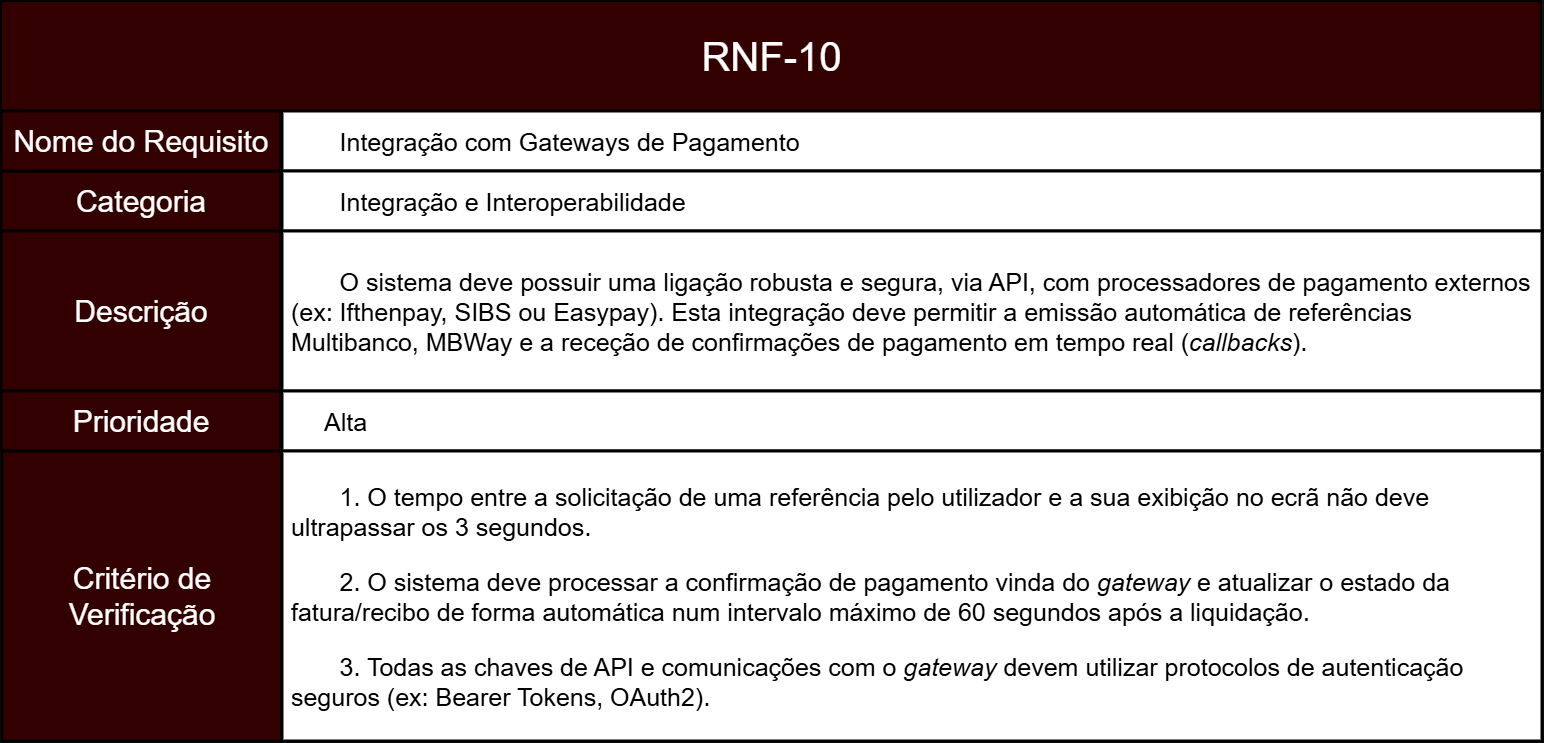

The diagram above was exported from draw.io. Its source (the exported page's mxGraphModel, read from the mxfile embedded in the PNG):
<mxGraphModel dx="1881" dy="2293" grid="1" gridSize="10" guides="1" tooltips="1" connect="1" arrows="1" fold="1" page="1" pageScale="1" pageWidth="827" pageHeight="1169" math="0" shadow="0">
  <root>
    <mxCell id="0" />
    <mxCell id="1" parent="0" />
    <mxCell id="okcL4a1NCTCaSgbpKRQO-2" parent="1" style="rounded=0;whiteSpace=wrap;html=1;fillColor=light-dark(#A20025,#330000);strokeColor=light-dark(#000000,#000000);movable=1;resizable=1;rotatable=1;deletable=1;editable=1;locked=0;connectable=1;strokeWidth=3;align=center;fontColor=default;fontSize=30;" value="Categoria" vertex="1">
      <mxGeometry height="60" width="280" x="210" y="-460" as="geometry" />
    </mxCell>
    <mxCell id="okcL4a1NCTCaSgbpKRQO-4" parent="1" style="rounded=0;whiteSpace=wrap;html=1;fillColor=light-dark(#A20025,#330000);strokeColor=light-dark(#000000,#000000);movable=1;resizable=1;rotatable=1;deletable=1;editable=1;locked=0;connectable=1;strokeWidth=2;" value="" vertex="1">
      <mxGeometry height="110" width="1540" x="210" y="-630" as="geometry" />
    </mxCell>
    <mxCell id="okcL4a1NCTCaSgbpKRQO-5" parent="1" style="text;html=1;whiteSpace=wrap;strokeColor=none;fillColor=none;align=center;verticalAlign=middle;rounded=0;fontSize=40;" value="&lt;span data-path-to-node=&quot;1,1,0,0&quot;&gt;&lt;b data-path-to-node=&quot;1,1,0,0&quot; data-index-in-node=&quot;0&quot;&gt;&lt;/b&gt;&lt;/span&gt;&lt;span data-path-to-node=&quot;1,1,1,0&quot;&gt;RNF-10&lt;/span&gt;" vertex="1">
      <mxGeometry height="60" width="385" x="787.5" y="-605" as="geometry" />
    </mxCell>
    <mxCell id="okcL4a1NCTCaSgbpKRQO-6" parent="1" style="rounded=0;whiteSpace=wrap;html=1;fillColor=light-dark(#A20025,#FFFFFF);strokeColor=light-dark(#000000,#000000);strokeWidth=3;fontColor=light-dark(#000000,#000000);align=left;verticalAlign=middle;fontSize=25;" value="&lt;span style=&quot;white-space: pre;&quot;&gt;&#09;&lt;/span&gt;&lt;span data-path-to-node=&quot;1,3,0,0&quot;&gt;&lt;b data-path-to-node=&quot;1,3,0,0&quot; data-index-in-node=&quot;0&quot;&gt;&lt;/b&gt;&lt;/span&gt;&lt;span data-path-to-node=&quot;1,3,1,0&quot;&gt;Integração com Gateways de Pagamento&lt;/span&gt;" vertex="1">
      <mxGeometry height="60" width="1260" x="491" y="-520" as="geometry" />
    </mxCell>
    <mxCell id="ZR-NAflUI1GGsINpZlQH-21" parent="1" style="rounded=0;whiteSpace=wrap;html=1;fillColor=light-dark(#A20025,#FFFFFF);strokeColor=light-dark(#000000,#000000);strokeWidth=3;fontColor=light-dark(#000000,#000000);align=left;verticalAlign=middle;fontSize=25;" value="&lt;span data-path-to-node=&quot;1,2,0,0&quot;&gt;&lt;b data-path-to-node=&quot;1,2,0,0&quot; data-index-in-node=&quot;0&quot;&gt;&lt;/b&gt;&lt;/span&gt;&lt;span data-path-to-node=&quot;1,2,1,0&quot;&gt;&lt;span style=&quot;white-space: pre;&quot;&gt;&#09;&lt;/span&gt;&lt;/span&gt;&lt;span data-path-to-node=&quot;1,2,0,0&quot;&gt;&lt;b data-path-to-node=&quot;1,2,0,0&quot; data-index-in-node=&quot;0&quot;&gt;&lt;/b&gt;&lt;/span&gt;&lt;span data-path-to-node=&quot;1,2,1,0&quot;&gt;Integração e Interoperabilidade&lt;/span&gt;" vertex="1">
      <mxGeometry height="60" width="1260" x="491" y="-460" as="geometry" />
    </mxCell>
    <mxCell id="ZR-NAflUI1GGsINpZlQH-24" parent="1" style="rounded=0;whiteSpace=wrap;html=1;fillColor=light-dark(#A20025,#FFFFFF);strokeColor=light-dark(#000000,#000000);strokeWidth=3;fontColor=light-dark(#000000,#000000);align=left;verticalAlign=middle;fontSize=25;" value="&lt;span data-path-to-node=&quot;1,5,0,0&quot;&gt;&lt;b data-path-to-node=&quot;1,5,0,0&quot; data-index-in-node=&quot;0&quot;&gt;&lt;/b&gt;&lt;/span&gt;&lt;p data-path-to-node=&quot;1,5,1,0&quot;&gt;&lt;span data-path-to-node=&quot;1,4,0,0&quot;&gt;&lt;b data-path-to-node=&quot;1,4,0,0&quot; data-index-in-node=&quot;0&quot;&gt;&lt;/b&gt;&lt;/span&gt;&lt;span data-path-to-node=&quot;1,4,1,0&quot;&gt;&lt;span style=&quot;white-space: pre;&quot;&gt;&#09;&lt;/span&gt;O sistema deve possuir uma ligação robusta e segura, via API, com processadores de pagamento externos&amp;nbsp; &amp;nbsp;(ex: Ifthenpay, SIBS ou Easypay). Esta integração deve permitir a emissão automática de referências&amp;nbsp; &amp;nbsp;Multibanco, MBWay e a receção de confirmações de pagamento em tempo real (&lt;i data-path-to-node=&quot;1,4,1,0&quot; data-index-in-node=&quot;276&quot;&gt;callbacks&lt;/i&gt;).&lt;/span&gt;&lt;/p&gt;" vertex="1">
      <mxGeometry height="160" width="1260" x="491" y="-400" as="geometry" />
    </mxCell>
    <mxCell id="ZR-NAflUI1GGsINpZlQH-25" parent="1" style="rounded=0;whiteSpace=wrap;html=1;fillColor=light-dark(#A20025,#330000);strokeColor=light-dark(#000000,#000000);movable=1;resizable=1;rotatable=1;deletable=1;editable=1;locked=0;connectable=1;strokeWidth=3;align=center;fontColor=default;fontSize=30;" value="Nome do Requisito" vertex="1">
      <mxGeometry height="60" width="280" x="210" y="-520" as="geometry" />
    </mxCell>
    <mxCell id="ZR-NAflUI1GGsINpZlQH-27" parent="1" style="rounded=0;whiteSpace=wrap;html=1;fillColor=light-dark(#A20025,#330000);strokeColor=light-dark(#000000,#000000);movable=1;resizable=1;rotatable=1;deletable=1;editable=1;locked=0;connectable=1;strokeWidth=3;align=center;fontColor=default;fontSize=30;" value="Descrição" vertex="1">
      <mxGeometry height="160" width="280" x="210" y="-400" as="geometry" />
    </mxCell>
    <mxCell id="AP5SMJJWcSOyXMh5wRz--2" edge="1" parent="1" source="ZR-NAflUI1GGsINpZlQH-28" style="edgeStyle=orthogonalEdgeStyle;rounded=0;orthogonalLoop=1;jettySize=auto;html=1;" value="">
      <mxGeometry relative="1" as="geometry">
        <mxPoint x="1120.545454545454" y="-180" as="targetPoint" />
      </mxGeometry>
    </mxCell>
    <mxCell id="ZR-NAflUI1GGsINpZlQH-28" parent="1" style="rounded=0;whiteSpace=wrap;html=1;fillColor=light-dark(#A20025,#330000);strokeColor=light-dark(#000000,#000000);movable=1;resizable=1;rotatable=1;deletable=1;editable=1;locked=0;connectable=1;strokeWidth=3;align=center;fontColor=default;fontSize=30;" value="Prioridade" vertex="1">
      <mxGeometry height="60" width="280" x="210" y="-240" as="geometry" />
    </mxCell>
    <mxCell id="ZR-NAflUI1GGsINpZlQH-31" parent="1" style="rounded=0;whiteSpace=wrap;html=1;fillColor=light-dark(#A20025,#330000);strokeColor=light-dark(#000000,#000000);movable=1;resizable=1;rotatable=1;deletable=1;editable=1;locked=0;connectable=1;strokeWidth=3;align=center;fontColor=default;fontSize=30;" value="Critério de Verificação" vertex="1">
      <mxGeometry height="290" width="280" x="211" y="-180" as="geometry" />
    </mxCell>
    <mxCell id="ZR-NAflUI1GGsINpZlQH-32" parent="1" style="rounded=0;whiteSpace=wrap;html=1;fillColor=light-dark(#A20025,#FFFFFF);strokeColor=light-dark(#000000,#000000);strokeWidth=3;fontColor=light-dark(#000000,#000000);align=left;verticalAlign=middle;fontSize=25;" value="&lt;blockquote style=&quot;margin: 0 0 0 40px; border: none; padding: 0px;&quot;&gt;&lt;span data-path-to-node=&quot;1,5,0,0&quot;&gt;&lt;b data-path-to-node=&quot;1,5,0,0&quot; data-index-in-node=&quot;0&quot;&gt;&lt;/b&gt;&lt;/span&gt;&lt;span data-path-to-node=&quot;1,5,1,0&quot;&gt;Alta&lt;/span&gt;&lt;/blockquote&gt;" vertex="1">
      <mxGeometry height="60" width="1260" x="491" y="-240" as="geometry" />
    </mxCell>
    <mxCell id="ZR-NAflUI1GGsINpZlQH-35" parent="1" style="rounded=0;whiteSpace=wrap;html=1;fillColor=light-dark(#A20025,#FFFFFF);strokeColor=light-dark(#000000,#000000);strokeWidth=3;fontColor=light-dark(#000000,#000000);align=left;verticalAlign=middle;fontSize=25;" value="&lt;span data-path-to-node=&quot;1,9,0,0&quot;&gt;&lt;b data-path-to-node=&quot;1,9,0,0&quot; data-index-in-node=&quot;0&quot;&gt;&lt;/b&gt;&lt;/span&gt;&lt;p data-path-to-node=&quot;1,6,1,0&quot;&gt;&lt;span style=&quot;white-space: pre;&quot;&gt;&#09;&lt;/span&gt;1. O tempo entre a solicitação de uma referência pelo utilizador e a sua exibição no ecrã não deve&amp;nbsp; &amp;nbsp;ultrapassar os 3 segundos.&lt;/p&gt;&lt;p data-path-to-node=&quot;1,6,1,2&quot;&gt;&lt;span style=&quot;white-space: pre;&quot;&gt;&#09;&lt;/span&gt;2. O sistema deve processar a confirmação de pagamento vinda do &lt;i data-path-to-node=&quot;1,6,1,2&quot; data-index-in-node=&quot;64&quot;&gt;gateway&lt;/i&gt; e atualizar o estado da&amp;nbsp; &amp;nbsp;fatura/recibo de forma automática num intervalo máximo de 60 segundos após a liquidação.&lt;/p&gt;&lt;p data-path-to-node=&quot;1,6,1,4&quot;&gt;&lt;span style=&quot;white-space: pre;&quot;&gt;&#09;&lt;/span&gt;3. Todas as chaves de API e comunicações com o &lt;i data-path-to-node=&quot;1,6,1,4&quot; data-index-in-node=&quot;47&quot;&gt;gateway&lt;/i&gt; devem utilizar protocolos de autenticação&amp;nbsp; &amp;nbsp;seguros (ex: Bearer Tokens, OAuth2).&lt;/p&gt;" vertex="1">
      <mxGeometry height="290" width="1260" x="491" y="-180" as="geometry" />
    </mxCell>
  </root>
</mxGraphModel>